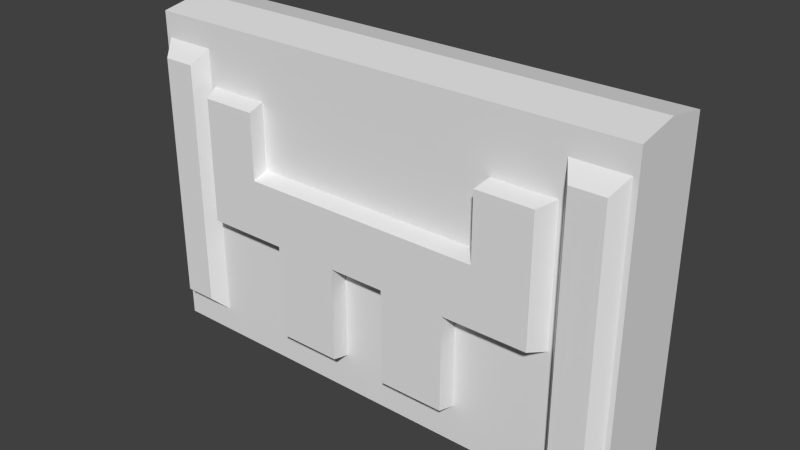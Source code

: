 # Source: wall2.blend  (saved by Blender 2.73.9; exported with 4.5.12 LTS)
import bpy
from mathutils import Matrix  # noqa: F401  (used for matrix-valued properties, if any)

bpy.ops.wm.read_factory_settings(use_empty=True)
scene = bpy.context.scene
scene.name = 'Scene'

# ---- collections
col_collection_1 = bpy.data.collections.new('Collection 1'); scene.collection.children.link(col_collection_1)

# ---- materials (node trees are filled in below, after node groups)
mat_material = bpy.data.materials.new('Material')
mat_material.alpha_threshold = 0.0
mat_material.use_transparent_shadow = False
mat_material.roughness = 0.5

# ---- material node trees

# ---- world
world_world = bpy.data.worlds.new('World'); scene.world = world_world
world_world.color = (0.05088, 0.05088, 0.05088)
world_world.use_sun_shadow = False
world_world.sun_shadow_jitter_overblur = 0.0
world_world.cycles.sampling_method = 'MANUAL'
world_world.cycles.sample_map_resolution = 256

# ---- meshes
me_cube_003 = bpy.data.meshes.new('Cube.003')
me_cube_003.from_pydata([(128.0, -21.77, -84.0), (128.0, -21.77, 84.0), (128.0, 21.77, -84.0), (128.0, 21.77, 84.0), (0.0, 21.77, 84.0), (0.0, 21.77, -84.0), (64.0, 21.77, 84.0), (64.0, 21.77, -84.0), (96.0, 21.77, 84.0), (96.0, 21.77, -84.0), (98.45, 21.77, 71.13), (125.5, 21.77, 71.13), (125.5, 21.77, -71.13), (98.45, 21.77, -71.13), (103.6, 29.33, 63.76), (120.4, 29.33, 63.76), (120.4, 29.33, -63.76), (103.6, 29.33, -63.76), (0.0, 21.77, -15.5), (64.0, 21.77, -15.5), (96.0, 21.77, -15.5), (0.0, 30.96, 16.6), (0.0, -21.77, 84.0), (0.0, -21.77, -84.0), (0.0, 30.96, -13.31), (62.85, 30.96, 16.6), (0.0, 21.77, 18.79), (64.0, 21.77, 18.79), (96.0, 21.77, 18.79), (62.85, 30.96, -13.31), (91.41, 30.96, 16.6), (91.41, 30.96, -13.31), (91.41, 30.96, 50.58), (62.85, 30.96, 50.58), (64.0, 21.77, 52.77), (96.0, 21.77, 52.77), (49.04, 21.77, -15.5), (14.69, 21.77, -15.5), (48.43, 30.96, -13.31), (64.0, -21.77, 84.0), (64.0, -21.77, -84.0), (14.69, 30.96, -13.31), (49.04, 21.77, -64.45), (14.69, 21.77, -64.45), (48.43, 30.96, -62.26), (14.69, 30.96, -62.26), (-128.0, 21.77, -84.0), (-128.0, 21.77, 84.0), (-64.0, 21.77, 84.0), (-64.0, 21.77, -84.0), (-96.0, 21.77, 84.0), (-96.0, 21.77, -84.0), (-98.45, 21.77, 71.13), (-125.5, 21.77, 71.13), (-125.5, 21.77, -71.13), (-98.45, 21.77, -71.13), (-103.6, 29.33, 63.76), (-120.4, 29.33, 63.76), (-120.4, 29.33, -63.76), (-103.6, 29.33, -63.76), (-64.0, 21.77, -15.5), (-96.0, 21.77, -15.5), (-62.85, 30.96, 16.6), (-64.0, 21.77, 18.79), (-96.0, 21.77, 18.79), (-62.85, 30.96, -13.31), (-91.41, 30.96, 16.6), (-91.41, 30.96, -13.31), (-91.41, 30.96, 50.58), (-62.85, 30.96, 50.58), (-64.0, 21.77, 52.77), (-96.0, 21.77, 52.77), (-49.04, 21.77, -15.5), (-14.69, 21.77, -15.5), (-48.43, 30.96, -13.31), (0.0, 0.0, 88.03), (128.0, 0.0, 88.03), (128.0, 0.0, -84.0), (-128.0, 0.0, 88.03), (-128.0, 0.0, -84.0), (96.0, -21.77, 84.0), (96.0, -21.77, -84.0), (98.45, -21.77, 71.13), (125.5, -21.77, 71.13), (125.5, -21.77, -71.13), (98.45, -21.77, -71.13), (103.6, -29.33, 63.76), (120.4, -29.33, 63.76), (120.4, -29.33, -63.76), (103.6, -29.33, -63.76), (0.0, -21.77, -15.5), (64.0, -21.77, -15.5), (96.0, -21.77, -15.5), (0.0, -30.96, 16.6), (0.0, -30.96, -13.31), (62.85, -30.96, 16.6), (0.0, -21.77, 18.79), (64.0, -21.77, 18.79), (96.0, -21.77, 18.79), (62.85, -30.96, -13.31), (91.41, -30.96, 16.6), (91.41, -30.96, -13.31), (91.41, -30.96, 50.58), (62.85, -30.96, 50.58), (64.0, -21.77, 52.77), (96.0, -21.77, 52.77), (49.04, -21.77, -15.5), (14.69, -21.77, -15.5), (48.43, -30.96, -13.31), (14.69, -30.96, -13.31), (49.04, -21.77, -64.45), (14.69, -21.77, -64.45), (48.43, -30.96, -62.26), (14.69, -30.96, -62.26), (-128.0, -21.77, -84.0), (-128.0, -21.77, 84.0), (-64.0, -21.77, 84.0), (-64.0, -21.77, -84.0), (-96.0, -21.77, 84.0), (-96.0, -21.77, -84.0), (-98.45, -21.77, 71.13), (-125.5, -21.77, 71.13), (-125.5, -21.77, -71.13), (-98.45, -21.77, -71.13), (-103.6, -29.33, 63.76), (-120.4, -29.33, 63.76), (-120.4, -29.33, -63.76), (-103.6, -29.33, -63.76), (-64.0, -21.77, -15.5), (-96.0, -21.77, -15.5), (-62.85, -30.96, 16.6), (-64.0, -21.77, 18.79), (-96.0, -21.77, 18.79), (-62.85, -30.96, -13.31), (-91.41, -30.96, 16.6), (-91.41, -30.96, -13.31), (-91.41, -30.96, 50.58), (-62.85, -30.96, 50.58), (-64.0, -21.77, 52.77), (-96.0, -21.77, 52.77), (-49.04, -21.77, -15.5), (-14.69, -21.77, -15.5), (-48.43, -30.96, -13.31), (-14.69, -30.96, -13.31), (-49.04, -21.77, -64.45), (-14.69, -21.77, -64.45), (-48.43, -30.96, -62.26), (-14.69, -30.96, -62.26), (-14.69, 30.96, -13.31), (-49.04, 21.77, -64.45), (-14.69, 21.77, -64.45), (-48.43, 30.96, -62.26), (-14.69, 30.96, -62.26)], [], [(10, 11, 15, 14), (91, 40, 81, 92), (21, 25, 29, 24), (9, 20, 28, 8, 10, 13), (25, 30, 31, 29), (14, 15, 16, 17), (2, 9, 13, 12), (13, 10, 14, 17), (28, 20, 31, 30), (12, 13, 17, 16), (11, 12, 16, 15), (8, 3, 11, 10), (3, 2, 12, 11), (28, 30, 32, 35), (27, 28, 35, 34), (26, 27, 25, 21), (4, 6, 27, 26), (18, 24, 41, 37), (20, 19, 29, 31), (6, 8, 28, 27), (24, 29, 38, 41), (38, 36, 42, 44), (25, 27, 34, 33), (30, 25, 33, 32), (34, 35, 32, 33), (18, 37, 43, 5), (36, 19, 7, 42), (29, 19, 36, 38), (19, 18, 37, 36), (37, 41, 45, 43), (60, 49, 51, 61), (5, 43, 42, 7), (64, 66, 67, 61), (41, 38, 44, 45), (42, 43, 45, 44), (62, 65, 67, 66), (93, 94, 99, 95), (73, 150, 152, 148), (52, 56, 57, 53), (56, 59, 58, 57), (50, 52, 53, 47), (47, 53, 54, 46), (64, 71, 68, 66), (48, 63, 64, 50), (53, 57, 58, 54), (54, 58, 59, 55), (148, 152, 151, 74), (70, 69, 68, 71), (65, 74, 72, 60), (66, 68, 69, 62), (63, 70, 71, 64), (72, 149, 49, 60), (21, 24, 65, 62), (74, 151, 149, 72), (149, 151, 152, 150), (4, 26, 63, 48), (24, 148, 74, 65), (55, 59, 56, 52), (62, 69, 70, 63), (51, 55, 52, 50, 64, 61), (61, 67, 65, 60), (18, 73, 148, 24), (60, 72, 73, 18), (18, 5, 150, 73), (26, 21, 62, 63), (5, 49, 149, 150), (46, 54, 55, 51), (19, 20, 9, 7), (98, 100, 101, 92), (85, 89, 86, 82), (0, 84, 85, 81), (1, 83, 84, 0), (80, 82, 83, 1), (86, 89, 88, 87), (84, 88, 89, 85), (83, 87, 88, 84), (82, 86, 87, 83), (96, 93, 95, 97), (98, 105, 102, 100), (22, 96, 97, 39), (39, 97, 98, 80), (95, 99, 101, 100), (92, 101, 99, 91), (81, 85, 82, 80, 98, 92), (90, 107, 109, 94), (90, 23, 111, 107), (104, 103, 102, 105), (97, 104, 105, 98), (95, 103, 104, 97), (100, 102, 103, 95), (107, 111, 113, 109), (99, 108, 106, 91), (94, 109, 108, 99), (91, 106, 107, 90), (110, 112, 113, 111), (108, 112, 110, 106), (109, 113, 112, 108), (23, 40, 110, 111), (106, 110, 40, 91), (128, 129, 119, 117), (132, 129, 135, 134), (123, 120, 124, 127), (114, 119, 123, 122), (115, 114, 122, 121), (118, 115, 121, 120), (124, 125, 126, 127), (122, 123, 127, 126), (121, 122, 126, 125), (120, 121, 125, 124), (132, 134, 136, 139), (116, 118, 132, 131), (130, 134, 135, 133), (129, 128, 133, 135), (119, 129, 132, 118, 120, 123), (138, 139, 136, 137), (131, 132, 139, 138), (130, 131, 138, 137), (134, 130, 137, 136), (141, 143, 147, 145), (133, 128, 140, 142), (144, 145, 147, 146), (142, 140, 144, 146), (143, 142, 146, 147), (140, 128, 117, 144), (93, 130, 133, 94), (96, 131, 130, 93), (22, 116, 131, 96), (90, 94, 143, 141), (90, 141, 145, 23), (94, 133, 142, 143), (128, 90, 141, 140), (23, 145, 144, 117), (75, 22, 1, 76), (75, 78, 115, 22), (115, 78, 79, 114), (1, 0, 77, 76), (75, 4, 47, 78), (47, 46, 79, 78), (75, 76, 3, 4), (3, 76, 77, 2)])
_uv = me_cube_003.uv_layers.new(name='UVMap')
_uv.uv.foreach_set('vector', [0.9687, 0.9081, 0.9687, 0.8798, 0.7283, 0.8798, 0.7283, 0.9081, 0.2414, 0.9081, 0.001001, 0.9081, 0.001001, 0.8495, 0.2414, 0.8495, 0.7869, 0.8475, 0.7869, 0.7283, 0.7283, 0.7283, 0.7283, 0.8475, 0.7263, 0.9707, 0.7263, 0.9714, 0.7263, 0.9718, 0.7263, 0.9725, 0.2434, 0.9723, 0.2434, 0.9708, 0.9081, 0.9404, 0.8495, 0.9404, 0.8495, 0.999, 0.9081, 0.999, 0.999, 0.001001, 0.9707, 0.001001, 0.9707, 0.4838, 0.999, 0.4838, 0.999, 0.9081, 0.999, 0.8495, 0.9707, 0.8495, 0.9707, 0.9081, 0.001001, 0.7263, 0.4838, 0.7263, 0.4838, 0.4858, 0.001001, 0.4858, 0.7263, 0.6051, 0.7263, 0.4858, 0.4858, 0.4858, 0.4858, 0.6051, 0.7263, 0.9687, 0.7263, 0.9404, 0.4858, 0.9404, 0.4858, 0.9687, 0.9687, 0.4838, 0.9687, 0.001001, 0.7283, 0.001001, 0.7283, 0.4838, 0.9687, 0.999, 0.9687, 0.9404, 0.9404, 0.9404, 0.9404, 0.999, 0.4858, 0.8778, 0.9687, 0.8778, 0.9687, 0.8495, 0.4858, 0.8495, 0.001001, 0.8475, 0.2414, 0.8475, 0.2414, 0.7283, 0.001001, 0.7283, 0.9081, 0.7869, 0.9081, 0.7283, 0.7889, 0.7283, 0.7889, 0.7869, 0.6051, 0.6071, 0.4858, 0.6071, 0.4858, 0.8475, 0.6051, 0.8475, 0.8475, 0.4858, 0.7283, 0.4858, 0.7283, 0.7263, 0.8475, 0.7263, 0.999, 0.7263, 0.999, 0.4858, 0.9707, 0.4858, 0.9707, 0.7263, 0.9081, 0.4858, 0.8495, 0.4858, 0.8495, 0.7263, 0.9081, 0.7263, 0.7263, 0.9384, 0.7263, 0.8798, 0.4858, 0.8798, 0.4858, 0.9384, 0.9384, 0.999, 0.9384, 0.9404, 0.9101, 0.9404, 0.9101, 0.999, 0.4838, 0.9687, 0.4838, 0.7283, 0.3646, 0.7283, 0.3646, 0.9687, 0.7263, 0.8475, 0.7263, 0.6071, 0.6071, 0.6071, 0.6071, 0.8475, 0.9081, 0.8475, 0.9081, 0.7889, 0.7889, 0.7889, 0.7889, 0.8475, 0.9687, 0.4858, 0.9101, 0.4858, 0.9101, 0.7263, 0.9687, 0.7263, 0.1202, 0.999, 0.1202, 0.9707, 0.001001, 0.9707, 0.001001, 0.999, 0.2414, 0.999, 0.2414, 0.9707, 0.1222, 0.9707, 0.1222, 0.999, 0.7283, 0.9384, 0.9687, 0.9384, 0.9687, 0.9101, 0.7283, 0.9101, 0.999, 0.8475, 0.999, 0.7283, 0.9707, 0.7283, 0.9707, 0.8475, 0.3626, 0.9687, 0.3626, 0.7283, 0.2434, 0.7283, 0.2434, 0.9687, 0.2414, 0.9081, 0.001001, 0.9081, 0.001001, 0.8495, 0.2414, 0.8495, 0.9687, 0.7283, 0.9101, 0.7283, 0.9101, 0.8475, 0.9687, 0.8475, 0.7263, 0.6051, 0.4858, 0.6051, 0.4858, 0.4858, 0.7263, 0.4858, 0.8475, 0.999, 0.8475, 0.9404, 0.7283, 0.9404, 0.7283, 0.999, 0.2414, 0.9687, 0.2414, 0.9101, 0.001001, 0.9101, 0.001001, 0.9687, 0.9081, 0.9404, 0.9081, 0.999, 0.8495, 0.999, 0.8495, 0.9404, 0.7869, 0.8475, 0.7283, 0.8475, 0.7283, 0.7283, 0.7869, 0.7283, 0.3626, 0.9687, 0.2434, 0.9687, 0.2434, 0.7283, 0.3626, 0.7283, 0.9687, 0.9081, 0.7283, 0.9081, 0.7283, 0.8798, 0.9687, 0.8798, 0.999, 0.001001, 0.999, 0.4838, 0.9707, 0.4838, 0.9707, 0.001001, 0.9687, 0.999, 0.9404, 0.999, 0.9404, 0.9404, 0.9687, 0.9404, 0.4858, 0.8778, 0.4858, 0.8495, 0.9687, 0.8495, 0.9687, 0.8778, 0.001001, 0.8475, 0.001001, 0.7283, 0.2414, 0.7283, 0.2414, 0.8475, 0.7263, 0.9384, 0.4858, 0.9384, 0.4858, 0.8798, 0.7263, 0.8798, 0.9687, 0.4838, 0.7283, 0.4838, 0.7283, 0.001001, 0.9687, 0.001001, 0.7263, 0.9687, 0.4858, 0.9687, 0.4858, 0.9404, 0.7263, 0.9404, 0.8475, 0.999, 0.7283, 0.999, 0.7283, 0.9404, 0.8475, 0.9404, 0.9687, 0.4858, 0.9687, 0.7263, 0.9101, 0.7263, 0.9101, 0.4858, 0.7283, 0.9384, 0.7283, 0.9101, 0.9687, 0.9101, 0.9687, 0.9384, 0.9081, 0.8475, 0.7889, 0.8475, 0.7889, 0.7889, 0.9081, 0.7889, 0.9081, 0.7869, 0.7889, 0.7869, 0.7889, 0.7283, 0.9081, 0.7283, 0.2414, 0.999, 0.1222, 0.999, 0.1222, 0.9707, 0.2414, 0.9707, 0.7869, 0.8475, 0.7283, 0.8475, 0.7283, 0.7283, 0.7869, 0.7283, 0.4838, 0.9687, 0.3646, 0.9687, 0.3646, 0.7283, 0.4838, 0.7283, 0.2414, 0.9687, 0.001001, 0.9687, 0.001001, 0.9101, 0.2414, 0.9101, 0.8475, 0.4858, 0.8475, 0.7263, 0.7283, 0.7263, 0.7283, 0.4858, 0.9384, 0.999, 0.9101, 0.999, 0.9101, 0.9404, 0.9384, 0.9404, 0.001001, 0.7263, 0.001001, 0.4858, 0.4838, 0.4858, 0.4838, 0.7263, 0.7263, 0.8475, 0.6071, 0.8475, 0.6071, 0.6071, 0.7263, 0.6071, 0.7263, 0.9707, 0.2434, 0.9708, 0.2434, 0.9723, 0.7263, 0.9725, 0.7263, 0.9718, 0.7263, 0.9714, 0.9081, 0.4858, 0.9081, 0.7263, 0.8495, 0.7263, 0.8495, 0.4858, 0.999, 0.7263, 0.9707, 0.7263, 0.9707, 0.4858, 0.999, 0.4858, 0.999, 0.8475, 0.9707, 0.8475, 0.9707, 0.7283, 0.999, 0.7283, 0.1202, 0.999, 0.001001, 0.999, 0.001001, 0.9707, 0.1202, 0.9707, 0.6051, 0.6071, 0.6051, 0.8475, 0.4858, 0.8475, 0.4858, 0.6071, 0.9687, 0.7283, 0.9687, 0.8475, 0.9101, 0.8475, 0.9101, 0.7283, 0.999, 0.9081, 0.9707, 0.9081, 0.9707, 0.8495, 0.999, 0.8495, 0.2414, 0.9081, 0.2414, 0.8495, 0.001001, 0.8495, 0.001001, 0.9081, 0.7263, 0.6051, 0.4858, 0.6051, 0.4858, 0.4858, 0.7263, 0.4858, 0.001001, 0.7263, 0.001001, 0.4858, 0.4838, 0.4858, 0.4838, 0.7263, 0.999, 0.9081, 0.9707, 0.9081, 0.9707, 0.8495, 0.999, 0.8495, 0.4858, 0.8778, 0.4858, 0.8495, 0.9687, 0.8495, 0.9687, 0.8778, 0.9687, 0.999, 0.9404, 0.999, 0.9404, 0.9404, 0.9687, 0.9404, 0.999, 0.001001, 0.999, 0.4838, 0.9707, 0.4838, 0.9707, 0.001001, 0.7263, 0.9687, 0.4858, 0.9687, 0.4858, 0.9404, 0.7263, 0.9404, 0.9687, 0.4838, 0.7283, 0.4838, 0.7283, 0.001001, 0.9687, 0.001001, 0.9687, 0.9081, 0.7283, 0.9081, 0.7283, 0.8798, 0.9687, 0.8798, 0.6051, 0.6071, 0.6051, 0.8475, 0.4858, 0.8475, 0.4858, 0.6071, 0.001001, 0.8475, 0.001001, 0.7283, 0.2414, 0.7283, 0.2414, 0.8475, 0.8475, 0.4858, 0.8475, 0.7263, 0.7283, 0.7263, 0.7283, 0.4858, 0.7263, 0.9384, 0.4858, 0.9384, 0.4858, 0.8798, 0.7263, 0.8798, 0.9081, 0.9404, 0.9081, 0.999, 0.8495, 0.999, 0.8495, 0.9404, 0.9081, 0.4858, 0.9081, 0.7263, 0.8495, 0.7263, 0.8495, 0.4858, 0.7263, 0.9707, 0.2434, 0.9708, 0.2434, 0.9723, 0.7263, 0.9725, 0.7263, 0.9718, 0.7263, 0.9714, 0.999, 0.7263, 0.9707, 0.7263, 0.9707, 0.4858, 0.999, 0.4858, 0.1202, 0.999, 0.001001, 0.999, 0.001001, 0.9707, 0.1202, 0.9707, 0.9687, 0.4858, 0.9687, 0.7263, 0.9101, 0.7263, 0.9101, 0.4858, 0.9081, 0.7869, 0.7889, 0.7869, 0.7889, 0.7283, 0.9081, 0.7283, 0.7263, 0.8475, 0.6071, 0.8475, 0.6071, 0.6071, 0.7263, 0.6071, 0.9081, 0.8475, 0.7889, 0.8475, 0.7889, 0.7889, 0.9081, 0.7889, 0.3626, 0.9687, 0.2434, 0.9687, 0.2434, 0.7283, 0.3626, 0.7283, 0.7283, 0.9384, 0.7283, 0.9101, 0.9687, 0.9101, 0.9687, 0.9384, 0.9384, 0.999, 0.9101, 0.999, 0.9101, 0.9404, 0.9384, 0.9404, 0.999, 0.8475, 0.9707, 0.8475, 0.9707, 0.7283, 0.999, 0.7283, 0.2414, 0.9687, 0.001001, 0.9687, 0.001001, 0.9101, 0.2414, 0.9101, 0.4838, 0.9687, 0.3646, 0.9687, 0.3646, 0.7283, 0.4838, 0.7283, 0.8475, 0.999, 0.7283, 0.999, 0.7283, 0.9404, 0.8475, 0.9404, 0.9687, 0.7283, 0.9687, 0.8475, 0.9101, 0.8475, 0.9101, 0.7283, 0.2414, 0.999, 0.1222, 0.999, 0.1222, 0.9707, 0.2414, 0.9707, 0.2414, 0.9081, 0.2414, 0.8495, 0.001001, 0.8495, 0.001001, 0.9081, 0.7263, 0.6051, 0.7263, 0.4858, 0.4858, 0.4858, 0.4858, 0.6051, 0.001001, 0.7263, 0.4838, 0.7263, 0.4838, 0.4858, 0.001001, 0.4858, 0.999, 0.9081, 0.999, 0.8495, 0.9707, 0.8495, 0.9707, 0.9081, 0.4858, 0.8778, 0.9687, 0.8778, 0.9687, 0.8495, 0.4858, 0.8495, 0.9687, 0.999, 0.9687, 0.9404, 0.9404, 0.9404, 0.9404, 0.999, 0.999, 0.001001, 0.9707, 0.001001, 0.9707, 0.4838, 0.999, 0.4838, 0.7263, 0.9687, 0.7263, 0.9404, 0.4858, 0.9404, 0.4858, 0.9687, 0.9687, 0.4838, 0.9687, 0.001001, 0.7283, 0.001001, 0.7283, 0.4838, 0.9687, 0.9081, 0.9687, 0.8798, 0.7283, 0.8798, 0.7283, 0.9081, 0.001001, 0.8475, 0.2414, 0.8475, 0.2414, 0.7283, 0.001001, 0.7283, 0.7263, 0.9384, 0.7263, 0.8798, 0.4858, 0.8798, 0.4858, 0.9384, 0.9081, 0.9404, 0.8495, 0.9404, 0.8495, 0.999, 0.9081, 0.999, 0.9081, 0.4858, 0.8495, 0.4858, 0.8495, 0.7263, 0.9081, 0.7263, 0.7263, 0.9707, 0.7263, 0.9714, 0.7263, 0.9718, 0.7263, 0.9725, 0.2434, 0.9723, 0.2434, 0.9708, 0.9687, 0.4858, 0.9101, 0.4858, 0.9101, 0.7263, 0.9687, 0.7263, 0.9081, 0.7869, 0.9081, 0.7283, 0.7889, 0.7283, 0.7889, 0.7869, 0.7263, 0.8475, 0.7263, 0.6071, 0.6071, 0.6071, 0.6071, 0.8475, 0.9081, 0.8475, 0.9081, 0.7889, 0.7889, 0.7889, 0.7889, 0.8475, 0.3626, 0.9687, 0.3626, 0.7283, 0.2434, 0.7283, 0.2434, 0.9687, 0.7283, 0.9384, 0.9687, 0.9384, 0.9687, 0.9101, 0.7283, 0.9101, 0.2414, 0.9687, 0.2414, 0.9101, 0.001001, 0.9101, 0.001001, 0.9687, 0.4838, 0.9687, 0.4838, 0.7283, 0.3646, 0.7283, 0.3646, 0.9687, 0.8475, 0.999, 0.8475, 0.9404, 0.7283, 0.9404, 0.7283, 0.999, 0.2414, 0.999, 0.2414, 0.9707, 0.1222, 0.9707, 0.1222, 0.999, 0.7869, 0.8475, 0.7869, 0.7283, 0.7283, 0.7283, 0.7283, 0.8475, 0.6051, 0.6071, 0.4858, 0.6071, 0.4858, 0.8475, 0.6051, 0.8475, 0.8475, 0.4858, 0.7283, 0.4858, 0.7283, 0.7263, 0.8475, 0.7263, 0.999, 0.7263, 0.999, 0.4858, 0.9707, 0.4858, 0.9707, 0.7263, 0.1202, 0.999, 0.1202, 0.9707, 0.001001, 0.9707, 0.001001, 0.999, 0.9384, 0.999, 0.9384, 0.9404, 0.9101, 0.9404, 0.9101, 0.999, 0.999, 0.8475, 0.999, 0.7283, 0.9707, 0.7283, 0.9707, 0.8475, 0.9687, 0.7283, 0.9101, 0.7283, 0.9101, 0.8475, 0.9687, 0.8475, 0.7263, 0.2424, 0.7263, 0.4838, 0.4858, 0.4838, 0.4858, 0.2424, 0.7263, 0.2424, 0.4858, 0.2424, 0.4858, 0.4838, 0.7263, 0.4838, 0.4838, 0.001001, 0.2424, 0.001001, 0.2424, 0.4838, 0.4838, 0.4838, 0.4838, 0.001001, 0.4838, 0.4838, 0.2424, 0.4838, 0.2424, 0.001001, 0.7263, 0.2424, 0.7263, 0.4838, 0.4858, 0.4838, 0.4858, 0.2424, 0.4838, 0.001001, 0.4838, 0.4838, 0.2424, 0.4838, 0.2424, 0.001001, 0.7263, 0.2424, 0.4858, 0.2424, 0.4858, 0.4838, 0.7263, 0.4838, 0.4838, 0.001001, 0.2424, 0.001001, 0.2424, 0.4838, 0.4838, 0.4838])
me_cube_003.materials.append(mat_material)
me_cube_003.use_remesh_preserve_volume = False
me_cube_003.use_remesh_preserve_attributes = False
me_cube_003.use_mirror_vertex_groups = False
me_cube_003.use_paint_bone_selection = False
me_cube_003.use_paint_mask = True
me_cube_003.update()

# ---- objects
ob_cube = bpy.data.objects.new('Cube', me_cube_003)

# ---- transforms, parenting, visibility, modifiers, constraints
ob_cube.location = (0.0, 0.0, 84.0)
ob_cube.lineart.crease_threshold = 0.0

# ---- collection membership
col_collection_1.objects.link(ob_cube)

# ---- scene / render settings (as saved in the file)
scene.frame_start = 0; scene.frame_end = 60; scene.frame_set(0)
scene.render.engine = 'BLENDER_EEVEE_NEXT'
scene.render.image_settings.color_mode = 'RGB'
scene.render.image_settings.compression = 90
scene.render.resolution_percentage = 50
scene.render.fps = 30
scene.render.dither_intensity = 0.0
scene.cycles.use_denoising = False
scene.cycles.samples = 10
scene.cycles.sampling_pattern = 'TABULATED_SOBOL'
scene.cycles.light_sampling_threshold = 0.0
scene.cycles.use_adaptive_sampling = False
scene.cycles.use_light_tree = False
scene.cycles.blur_glossy = 0.0
scene.cycles.volume_bounces = 1
scene.cycles.pixel_filter_type = 'GAUSSIAN'
scene.cycles.sample_clamp_indirect = 0.0
scene.view_settings.view_transform = 'Standard'
bpy.context.view_layer.update()

# ---- added for rendering (the .blend has no active camera and no usable light): camera, sun
cam_auto = bpy.data.cameras.new('AutoCamera')
cam_auto.lens = 50.0
cam_auto.sensor_width = 36.0
cam_auto.clip_end = 5108.15
ob_auto_camera = bpy.data.objects.new('AutoCamera', cam_auto)
scene.collection.objects.link(ob_auto_camera)
ob_auto_camera.location = (291.064, -349.276, 318.866)
ob_auto_camera.rotation_euler = (1.09748, -7.21219e-08, 0.694738)
scene.camera = ob_auto_camera
light_auto_sun = bpy.data.lights.new('AutoSun', 'SUN')
light_auto_sun.energy = 3.0
light_auto_sun.angle = 0.0523599
ob_auto_sun = bpy.data.objects.new('AutoSun', light_auto_sun)
scene.collection.objects.link(ob_auto_sun)
ob_auto_sun.rotation_euler = (0.872665, 0.174533, 0.523599)
bpy.context.view_layer.update()
